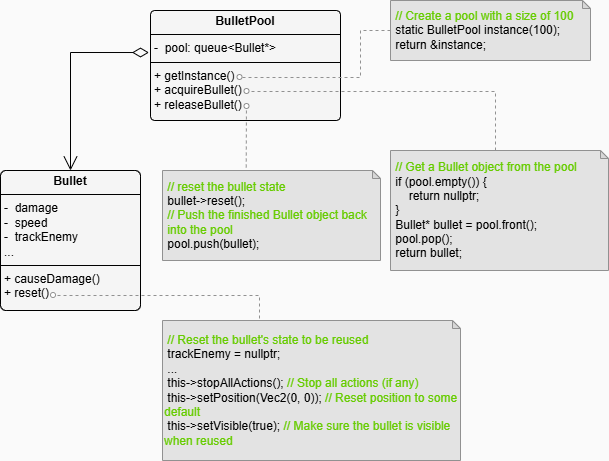

The diagram above was exported from draw.io. Its source (the exported page's mxGraphModel, read from the mxfile embedded in the PNG):
<mxGraphModel dx="1386" dy="791" grid="1" gridSize="10" guides="1" tooltips="1" connect="1" arrows="1" fold="1" page="1" pageScale="1" pageWidth="827" pageHeight="1169" background="#FAFAFA" math="0" shadow="0">
  <root>
    <mxCell id="WIyWlLk6GJQsqaUBKTNV-0" />
    <mxCell id="WIyWlLk6GJQsqaUBKTNV-1" parent="WIyWlLk6GJQsqaUBKTNV-0" />
    <mxCell id="7b4kkT5x7UhBjhurJhl4-68" value="&lt;div&gt;&lt;span style=&quot;background-color: transparent;&quot;&gt;&lt;font style=&quot;color: rgb(0, 255, 0);&quot;&gt;&amp;nbsp;&lt;/font&gt;&lt;font style=&quot;color: rgb(102, 204, 0);&quot;&gt;// reset the bullet state&lt;/font&gt;&lt;/span&gt;&lt;span style=&quot;background-color: transparent;&quot;&gt;&lt;font style=&quot;color: rgb(0, 255, 0);&quot;&gt;&amp;nbsp;&lt;/font&gt;&amp;nbsp;&lt;/span&gt;&lt;/div&gt;&lt;div&gt;&lt;span style=&quot;background-color: transparent;&quot;&gt;&amp;nbsp;bullet-&amp;gt;reset();&amp;nbsp;&lt;/span&gt;&lt;br&gt;&lt;/div&gt;&lt;div&gt;&amp;nbsp;&lt;font style=&quot;color: rgb(102, 204, 0);&quot;&gt;// Push the finished Bullet object back&amp;nbsp; &amp;nbsp;into the pool&lt;/font&gt;&lt;span style=&quot;background-color: transparent;&quot;&gt;&lt;/span&gt;&lt;/div&gt;&lt;div&gt;&amp;nbsp;pool.push(bullet);&amp;nbsp;&lt;/div&gt;" style="shape=note;whiteSpace=wrap;html=1;backgroundOutline=1;darkOpacity=0.05;size=8;fillColor=#E3E3E3;strokeColor=#919191;align=left;" parent="WIyWlLk6GJQsqaUBKTNV-1" vertex="1">
      <mxGeometry x="352" y="260" width="218" height="90" as="geometry" />
    </mxCell>
    <mxCell id="yCoeYSJGPJAH0s_s_eL4-1" value="&lt;p style=&quot;margin:0px;margin-top:4px;text-align:center;&quot;&gt;&lt;b&gt;BulletPool&lt;/b&gt;&lt;/p&gt;&lt;hr size=&quot;1&quot; style=&quot;border-style:solid;&quot;&gt;&lt;p style=&quot;margin:0px;margin-left:4px;&quot;&gt;-&amp;nbsp; pool: queue&amp;lt;Bullet*&amp;gt;&lt;/p&gt;&lt;hr size=&quot;1&quot; style=&quot;border-style:solid;&quot;&gt;&lt;p style=&quot;margin:0px;margin-left:4px;&quot;&gt;+ getInstance()&lt;/p&gt;&lt;p style=&quot;margin:0px;margin-left:4px;&quot;&gt;+ acquireBullet()&lt;/p&gt;&lt;p style=&quot;margin:0px;margin-left:4px;&quot;&gt;+ releaseBullet()&lt;/p&gt;" style="verticalAlign=top;align=left;overflow=fill;html=1;whiteSpace=wrap;fillColor=#F5F5F5;rounded=1;arcSize=4;" parent="WIyWlLk6GJQsqaUBKTNV-1" vertex="1">
      <mxGeometry x="340" y="100" width="190" height="110" as="geometry" />
    </mxCell>
    <mxCell id="yCoeYSJGPJAH0s_s_eL4-5" value="&lt;p style=&quot;margin:0px;margin-top:4px;text-align:center;&quot;&gt;&lt;b&gt;Bullet&lt;/b&gt;&lt;/p&gt;&lt;hr size=&quot;1&quot; style=&quot;border-style:solid;&quot;&gt;&lt;p style=&quot;margin:0px;margin-left:4px;&quot;&gt;-&amp;nbsp; damage&lt;/p&gt;&lt;p style=&quot;margin:0px;margin-left:4px;&quot;&gt;-&amp;nbsp; speed&lt;/p&gt;&lt;p style=&quot;margin:0px;margin-left:4px;&quot;&gt;-&amp;nbsp; trackEnemy&lt;/p&gt;&lt;p style=&quot;margin:0px;margin-left:4px;&quot;&gt;...&lt;/p&gt;&lt;hr size=&quot;1&quot; style=&quot;border-style:solid;&quot;&gt;&lt;p style=&quot;margin:0px;margin-left:4px;&quot;&gt;+ causeDamage()&lt;/p&gt;&lt;p style=&quot;margin:0px;margin-left:4px;&quot;&gt;+ reset()&lt;/p&gt;&lt;p style=&quot;margin:0px;margin-left:4px;&quot;&gt;&lt;br&gt;&lt;/p&gt;" style="verticalAlign=top;align=left;overflow=fill;html=1;whiteSpace=wrap;fillColor=#F5F5F5;rounded=1;arcSize=4;" parent="WIyWlLk6GJQsqaUBKTNV-1" vertex="1">
      <mxGeometry x="190" y="260" width="140" height="140" as="geometry" />
    </mxCell>
    <mxCell id="yCoeYSJGPJAH0s_s_eL4-11" value="" style="endArrow=none;dashed=1;html=1;rounded=0;strokeColor=#919191;entryX=0.384;entryY=-0.003;entryDx=0;entryDy=0;entryPerimeter=0;" parent="WIyWlLk6GJQsqaUBKTNV-1" target="7b4kkT5x7UhBjhurJhl4-68" edge="1">
      <mxGeometry width="50" height="50" relative="1" as="geometry">
        <mxPoint x="435.91999999999996" y="200" as="sourcePoint" />
        <mxPoint x="435.9" y="260" as="targetPoint" />
        <Array as="points" />
      </mxGeometry>
    </mxCell>
    <mxCell id="yCoeYSJGPJAH0s_s_eL4-24" value="" style="endArrow=open;html=1;endSize=12;startArrow=diamondThin;startSize=14;startFill=0;edgeStyle=orthogonalEdgeStyle;align=left;verticalAlign=bottom;rounded=0;exitX=-0.008;exitY=0.382;exitDx=0;exitDy=0;entryX=0.5;entryY=0;entryDx=0;entryDy=0;exitPerimeter=0;" parent="WIyWlLk6GJQsqaUBKTNV-1" source="yCoeYSJGPJAH0s_s_eL4-1" target="yCoeYSJGPJAH0s_s_eL4-5" edge="1">
      <mxGeometry x="-1" y="3" relative="1" as="geometry">
        <mxPoint x="210" y="260" as="sourcePoint" />
        <mxPoint x="370" y="260" as="targetPoint" />
      </mxGeometry>
    </mxCell>
    <mxCell id="yCoeYSJGPJAH0s_s_eL4-25" value="" style="ellipse;whiteSpace=wrap;html=1;aspect=fixed;strokeColor=#919191;" parent="WIyWlLk6GJQsqaUBKTNV-1" vertex="1">
      <mxGeometry x="433.5" y="193" width="5" height="5" as="geometry" />
    </mxCell>
    <mxCell id="yCoeYSJGPJAH0s_s_eL4-26" value="" style="ellipse;whiteSpace=wrap;html=1;aspect=fixed;strokeColor=#919191;" parent="WIyWlLk6GJQsqaUBKTNV-1" vertex="1">
      <mxGeometry x="426.5" y="164" width="5" height="5" as="geometry" />
    </mxCell>
    <mxCell id="yCoeYSJGPJAH0s_s_eL4-27" value="" style="ellipse;whiteSpace=wrap;html=1;aspect=fixed;strokeColor=#919191;" parent="WIyWlLk6GJQsqaUBKTNV-1" vertex="1">
      <mxGeometry x="433.5" y="178" width="5" height="5" as="geometry" />
    </mxCell>
    <mxCell id="yCoeYSJGPJAH0s_s_eL4-28" value="&lt;div&gt;&lt;font&gt;&lt;font style=&quot;color: rgb(0, 0, 0);&quot;&gt;&amp;nbsp;&lt;/font&gt;&lt;font style=&quot;color: rgb(102, 204, 0);&quot;&gt;// Get a Bullet object from the pool&amp;nbsp;&lt;/font&gt;&lt;/font&gt;&lt;/div&gt;&lt;div&gt;&lt;font style=&quot;color: rgb(0, 0, 0);&quot;&gt;&amp;nbsp;if (pool.empty()) {&lt;/font&gt;&lt;/div&gt;&lt;div&gt;&lt;font style=&quot;color: rgb(0, 0, 0);&quot;&gt;&amp;nbsp; &amp;nbsp; &amp;nbsp;return nullptr;&lt;/font&gt;&lt;/div&gt;&lt;div&gt;&lt;font style=&quot;color: rgb(0, 0, 0);&quot;&gt;&amp;nbsp;}&lt;/font&gt;&lt;/div&gt;&lt;div&gt;&lt;font style=&quot;color: rgb(0, 0, 0);&quot;&gt;&amp;nbsp;Bullet* bullet = pool.front();&lt;/font&gt;&lt;/div&gt;&lt;div&gt;&lt;font style=&quot;color: rgb(0, 0, 0);&quot;&gt;&amp;nbsp;pool.pop();&lt;/font&gt;&lt;/div&gt;&lt;div&gt;&lt;font style=&quot;color: rgb(0, 0, 0);&quot;&gt;&amp;nbsp;return bullet;&lt;/font&gt;&lt;/div&gt;" style="shape=note;whiteSpace=wrap;html=1;backgroundOutline=1;darkOpacity=0.05;size=8;fillColor=#E3E3E3;strokeColor=#919191;align=left;" parent="WIyWlLk6GJQsqaUBKTNV-1" vertex="1">
      <mxGeometry x="580" y="240" width="218" height="120" as="geometry" />
    </mxCell>
    <mxCell id="yCoeYSJGPJAH0s_s_eL4-29" value="&lt;div&gt;&lt;font style=&quot;color: rgb(102, 204, 0);&quot;&gt;&amp;nbsp;// Create a pool with a size of 100&lt;/font&gt;&lt;/div&gt;&lt;div&gt;&amp;nbsp;static BulletPool instance(100);&amp;nbsp;&lt;/div&gt;&lt;div&gt;&amp;nbsp;return &amp;amp;instance;&lt;/div&gt;" style="shape=note;whiteSpace=wrap;html=1;backgroundOutline=1;darkOpacity=0.05;size=8;fillColor=#E3E3E3;strokeColor=#919191;align=left;" parent="WIyWlLk6GJQsqaUBKTNV-1" vertex="1">
      <mxGeometry x="580" y="90" width="200" height="60" as="geometry" />
    </mxCell>
    <mxCell id="yCoeYSJGPJAH0s_s_eL4-30" value="" style="endArrow=none;dashed=1;html=1;rounded=0;strokeColor=#919191;entryX=0.384;entryY=-0.003;entryDx=0;entryDy=0;entryPerimeter=0;exitX=0;exitY=0;exitDx=105;exitDy=0;exitPerimeter=0;edgeStyle=orthogonalEdgeStyle;" parent="WIyWlLk6GJQsqaUBKTNV-1" source="yCoeYSJGPJAH0s_s_eL4-28" edge="1">
      <mxGeometry width="50" height="50" relative="1" as="geometry">
        <mxPoint x="508.71" y="181" as="sourcePoint" />
        <mxPoint x="439.5" y="181" as="targetPoint" />
        <Array as="points">
          <mxPoint x="685" y="181" />
        </Array>
      </mxGeometry>
    </mxCell>
    <mxCell id="yCoeYSJGPJAH0s_s_eL4-31" value="" style="endArrow=none;dashed=1;html=1;rounded=0;strokeColor=#919191;entryX=0.384;entryY=-0.003;entryDx=0;entryDy=0;entryPerimeter=0;exitX=0;exitY=0.5;exitDx=0;exitDy=0;exitPerimeter=0;edgeStyle=orthogonalEdgeStyle;" parent="WIyWlLk6GJQsqaUBKTNV-1" source="yCoeYSJGPJAH0s_s_eL4-29" edge="1">
      <mxGeometry width="50" height="50" relative="1" as="geometry">
        <mxPoint x="677" y="226" as="sourcePoint" />
        <mxPoint x="431.5" y="167" as="targetPoint" />
        <Array as="points">
          <mxPoint x="550" y="120" />
          <mxPoint x="550" y="167" />
        </Array>
      </mxGeometry>
    </mxCell>
    <mxCell id="Chb1-5QPb7CICmZxIQOe-1" value="" style="ellipse;whiteSpace=wrap;html=1;aspect=fixed;strokeColor=#919191;" vertex="1" parent="WIyWlLk6GJQsqaUBKTNV-1">
      <mxGeometry x="240" y="382" width="5" height="5" as="geometry" />
    </mxCell>
    <mxCell id="Chb1-5QPb7CICmZxIQOe-2" value="" style="endArrow=none;dashed=1;html=1;rounded=0;strokeColor=#919191;entryX=0.384;entryY=-0.003;entryDx=0;entryDy=0;entryPerimeter=0;exitX=0.5;exitY=0;exitDx=0;exitDy=0;exitPerimeter=0;edgeStyle=orthogonalEdgeStyle;" edge="1" parent="WIyWlLk6GJQsqaUBKTNV-1" source="Chb1-5QPb7CICmZxIQOe-3">
      <mxGeometry width="50" height="50" relative="1" as="geometry">
        <mxPoint x="490.5" y="444" as="sourcePoint" />
        <mxPoint x="245" y="385" as="targetPoint" />
        <Array as="points">
          <mxPoint x="449" y="385" />
        </Array>
      </mxGeometry>
    </mxCell>
    <mxCell id="Chb1-5QPb7CICmZxIQOe-3" value="&lt;font style=&quot;color: rgb(102, 204, 0);&quot;&gt;&amp;nbsp;// Reset the bullet's state to be reused&lt;/font&gt;&lt;div&gt;&lt;div style=&quot;&quot;&gt;&lt;font style=&quot;color: rgb(0, 0, 0);&quot;&gt;&amp;nbsp;trackEnemy = nullptr;&lt;/font&gt;&lt;/div&gt;&lt;div style=&quot;&quot;&gt;&lt;font style=&quot;color: rgb(0, 0, 0);&quot;&gt;&amp;nbsp;...&lt;/font&gt;&lt;/div&gt;&lt;div style=&quot;&quot;&gt;&lt;font style=&quot;color: rgb(0, 0, 0);&quot;&gt;&amp;nbsp;this-&amp;gt;stopAllActions(); &lt;/font&gt;&lt;font style=&quot;color: rgb(102, 204, 0);&quot;&gt;// Stop all actions (if any)&lt;/font&gt;&lt;/div&gt;&lt;div style=&quot;&quot;&gt;&lt;font style=&quot;color: rgb(0, 0, 0);&quot;&gt;&amp;nbsp;this-&amp;gt;setPosition(Vec2(0, 0)); &lt;/font&gt;&lt;font style=&quot;color: rgb(102, 204, 0);&quot;&gt;// Reset position to some default&lt;/font&gt;&lt;/div&gt;&lt;div style=&quot;&quot;&gt;&lt;font style=&quot;color: rgb(0, 0, 0);&quot;&gt;&amp;nbsp;this-&amp;gt;setVisible(true); &lt;/font&gt;&lt;font style=&quot;color: rgb(102, 204, 0);&quot;&gt;// Make sure the bullet is visible when reused&lt;/font&gt;&lt;/div&gt;&lt;/div&gt;" style="shape=note;whiteSpace=wrap;html=1;backgroundOutline=1;darkOpacity=0.05;size=8;fillColor=#E3E3E3;strokeColor=#919191;align=left;" vertex="1" parent="WIyWlLk6GJQsqaUBKTNV-1">
      <mxGeometry x="352" y="410" width="298" height="140" as="geometry" />
    </mxCell>
  </root>
</mxGraphModel>